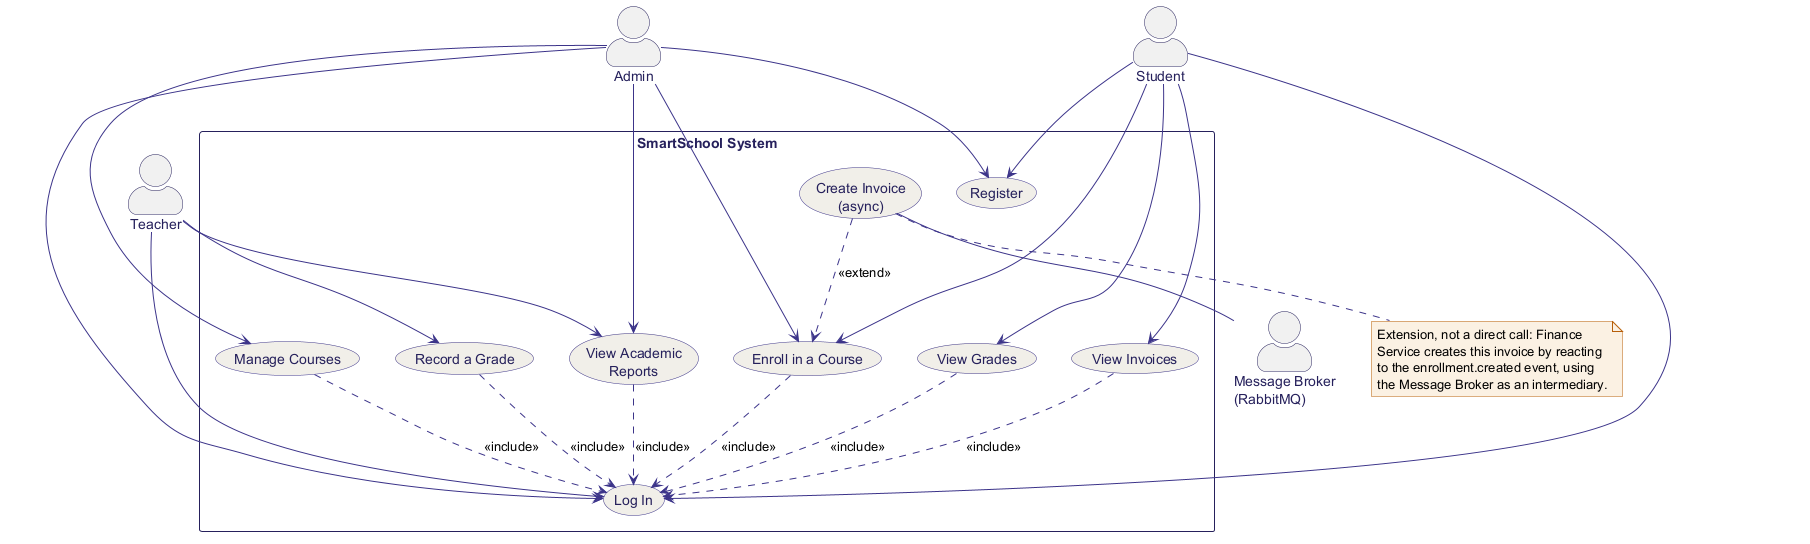

The diagram above was rendered by PlantUML. Its source (embedded in the PNG):
@startuml 01_usecase
skinparam backgroundColor white
skinparam shadowing false
skinparam defaultFontName Helvetica
skinparam actorStyle awesome
skinparam usecase {
  BackgroundColor #F1EFE8
  BorderColor #3C3489
  ArrowColor #3C3489
  FontColor #26215C
}
skinparam actor {
  BorderColor #26215C
  FontColor #26215C
}
skinparam rectangle {
  BorderColor #26215C
  FontColor #26215C
  FontStyle bold
}
skinparam note {
  BackgroundColor #FBF0E2
  BorderColor #B75E09
}

' ---------- Primary (human) actors -- left ----------
actor Admin
actor Teacher
actor Student

rectangle "SmartSchool System" {
  usecase "Register"                 as UC_REG
  usecase "Log In"                   as UC_LOGIN
  usecase "Manage Courses"           as UC_COURSE
  usecase "Enroll in a Course"       as UC_ENROLL
  usecase "Record a Grade"           as UC_GRADE
  usecase "View Grades"              as UC_VIEWGRADE
  usecase "View Academic\nReports"   as UC_REPORT
  usecase "View Invoices"            as UC_INVOICE
  usecase "Create Invoice\n(async)"  as UC_CREATEINV
}

' ---------- Secondary (system) actor -- right ----------
actor "Message Broker\n(RabbitMQ)" as Broker

' ---------- Primary actor associations ----------
Admin --> UC_REG
Admin --> UC_LOGIN
Admin --> UC_COURSE
Admin --> UC_ENROLL
Admin --> UC_REPORT

Teacher --> UC_LOGIN
Teacher --> UC_REPORT
Teacher --> UC_GRADE

Student --> UC_REG
Student --> UC_LOGIN
Student --> UC_ENROLL
Student --> UC_VIEWGRADE
Student --> UC_INVOICE

' ---------- Secondary actor association ----------
UC_CREATEINV -- Broker

' ---------- <<include>>: base use case ..> included use case ----------
UC_COURSE  ..> UC_LOGIN : <<include>>
UC_ENROLL  ..> UC_LOGIN : <<include>>
UC_GRADE   ..> UC_LOGIN : <<include>>
UC_REPORT  ..> UC_LOGIN : <<include>>
UC_VIEWGRADE ..> UC_LOGIN : <<include>>
UC_INVOICE ..> UC_LOGIN : <<include>>

' ---------- <<extend>>: extending use case ..> base use case ----------
UC_CREATEINV ..> UC_ENROLL : <<extend>>

note bottom of UC_CREATEINV
  Extension, not a direct call: Finance
  Service creates this invoice by reacting
  to the enrollment.created event, using
  the Message Broker as an intermediary.
end note
@enduml